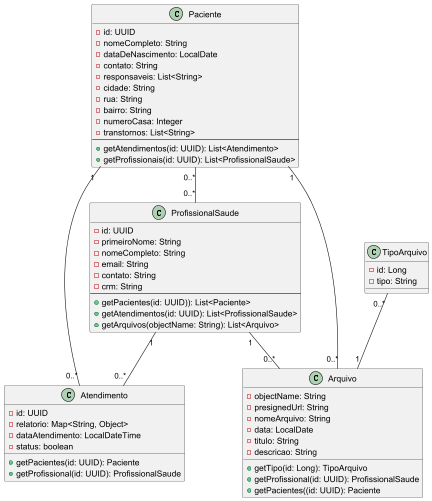

The diagram above was rendered by PlantUML. Its source (embedded in the PNG):
@startuml

class Paciente {
    - id: UUID
    - nomeCompleto: String
    - dataDeNascimento: LocalDate
    - contato: String
    - responsaveis: List<String>
    - cidade: String
    - rua: String
    - bairro: String
    - numeroCasa: Integer
    - transtornos: List<String>
    --
    + getAtendimentos(id: UUID): List<Atendimento>
    + getProfissionais(id: UUID): List<ProfissionalSaude>
}

class Atendimento {
    - id: UUID
    - relatorio: Map<String, Object>
    - dataAtendimento: LocalDateTime
    - status: boolean

    +getPacientes(id: UUID): Paciente
    +getProfissional(id: UUID): ProfissionalSaude
}

class ProfissionalSaude {
    - id: UUID
    - primeiroNome: String
    - nomeCompleto: String
    - email: String
    - contato: String
    - crm: String
    --
    + getPacientes(id: UUID)): List<Paciente>
    + getAtendimentos(id: UUID): List<ProfissionalSaude>
    + getArquivos(objectName: String): List<Arquivo>
}

class Arquivo {
    - objectName: String
    - presignedUrl: String
    - nomeArquivo: String
    - data: LocalDate
    - titulo: String
    - descricao: String

    + getTipo(id: Long): TipoArquivo
    + getProfissional(id: UUID): ProfissionalSaude
    + getPacientes((id: UUID): Paciente
}

class TipoArquivo {
    - id: Long
    - tipo: String

}




Paciente "1" -- "0..*" Atendimento
ProfissionalSaude "1" -- "0..*" Atendimento
Paciente "0..*" -- "0..*" ProfissionalSaude
TipoArquivo "0..*" -- "1" Arquivo
Paciente "1" -- "0..*" Arquivo
ProfissionalSaude "1" -- "0..*" Arquivo

@enduml